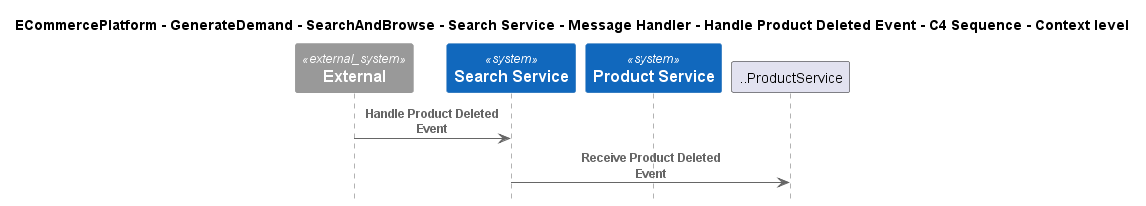

The diagram above was rendered by PlantUML. Its source (embedded in the PNG):
@startuml
!include ..\..\..\..\..\..\..\..\..\.c4s\C4_Sequence.puml

title ECommercePlatform - GenerateDemand - SearchAndBrowse - Search Service - Message Handler - Handle Product Deleted Event - C4 Sequence - Context level

System_Ext(C4InterFlow.SoftwareSystems.ExternalSystem, "External", "")
System(ECommercePlatform.GenerateDemand.SearchAndBrowse.SoftwareSystems.SearchService, "Search Service", "")
System(ECommercePlatform.CreateProduct.ProductInformationManagement.SoftwareSystems.ProductService, "Product Service", "")

Rel(C4InterFlow.SoftwareSystems.ExternalSystem, ECommercePlatform.GenerateDemand.SearchAndBrowse.SoftwareSystems.SearchService, "Handle Product Deleted Event")
Rel(ECommercePlatform.GenerateDemand.SearchAndBrowse.SoftwareSystems.SearchService, ..ProductService, "Receive Product Deleted Event")


@enduml